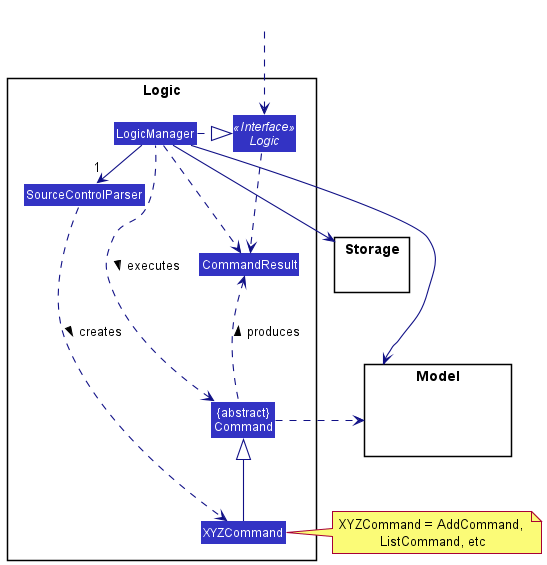

The diagram above was rendered by PlantUML. Its source (embedded in the PNG):
@startuml
!include style.puml
skinparam arrowThickness 1.1
skinparam arrowColor LOGIC_COLOR_T4
skinparam classBackgroundColor LOGIC_COLOR

package Logic {

Class SourceControlParser
Class XYZCommand
Class CommandResult
Class "{abstract}\nCommand" as Command


Interface Logic <<Interface>>
Class LogicManager
}

package Model{
Class HiddenModel #FFFFFF
}

package Storage{
}

Class HiddenOutside #FFFFFF
HiddenOutside ..> Logic

LogicManager .right.|> Logic
LogicManager -right->"1" SourceControlParser
SourceControlParser ..> XYZCommand : creates >

XYZCommand -up-|> Command
LogicManager .left.> Command : executes >

LogicManager --> Model
LogicManager --> Storage
Storage --[hidden] Model
Command .[hidden]up.> Storage
Command .right.> Model
note right of XYZCommand: XYZCommand = AddCommand, \nListCommand, etc

Logic ..> CommandResult
LogicManager .down.> CommandResult
Command .up.> CommandResult : produces >
@enduml